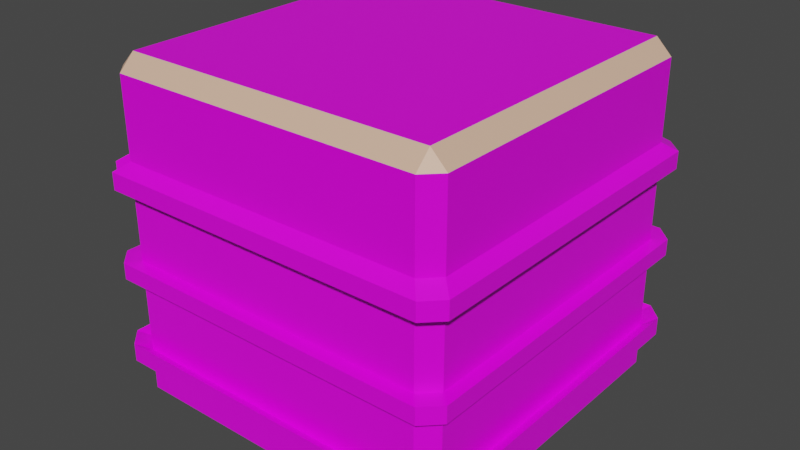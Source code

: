 # Source: BuildingBellphia2.blend  (saved by Blender 2.82.7; exported with 4.5.12 LTS)
import bpy
from mathutils import Matrix  # noqa: F401  (used for matrix-valued properties, if any)

bpy.ops.wm.read_factory_settings(use_empty=True)
scene = bpy.context.scene
scene.name = 'Scene'

# ---- collections
col_collection = bpy.data.collections.new('Collection'); scene.collection.children.link(col_collection)

# ---- images (referenced by path relative to the original .blend; pixels are not part of the script)
import os
ASSET_DIR = os.environ.get("B2B_ASSET_DIR", "")  # directory of the original .blend (textures are referenced by path, not embedded)
HERE = os.path.dirname(os.path.abspath(__file__))  # packed textures are extracted next to this script under _unpacked/

def load_image(name, relpath, width, height, colorspace="sRGB"):
    """Load a texture the original file referenced (path relative to the .blend, or extracted next to this script)."""
    p = next((c for c in (os.path.join(HERE, relpath), os.path.join(ASSET_DIR, relpath)) if relpath and os.path.exists(c)), "")
    if p:
        img = bpy.data.images.load(p, check_existing=True)
        img.name = name
    else:  # same state as the original file: an image datablock whose file is absent (Cycles renders it pink)
        img = bpy.data.images.new(name, width, height)
        img.source = "FILE"
        img.filepath = "//" + (relpath or name)
    img.colorspace_settings.name = colorspace
    return img
img_ballphiatexture2_png = load_image('BallPhiaTexture2.png', 'BallPhiaTexture2.png', 1024, 1024, 'sRGB')

# ---- materials (node trees are filled in below, after node groups)
mat_material = bpy.data.materials.new('Material')
mat_material.alpha_threshold = 0.0
mat_material.use_transparent_shadow = False
mat_material.line_color = (0.0, 0.0, 0.0, 1.0)
mat_light = bpy.data.materials.new('Light')
mat_light.use_transparent_shadow = False

# ---- material node trees
mat_material.use_nodes = True; mat_material.node_tree.nodes.clear()
_N = mat_material.node_tree.nodes; _L = mat_material.node_tree.links
n0 = _N.new('ShaderNodeOutputMaterial'); n0.name = 'Material Output'; n0.location = (300, 300)
n1 = _N.new('ShaderNodeBsdfPrincipled'); n1.name = 'Principled BSDF'; n1.location = (10, 300)
n1.distribution = 'GGX'
n1.subsurface_method = 'BURLEY'
n1.inputs[2].default_value = 0.4
n1.inputs[3].default_value = 1.45
n1.inputs[27].default_value = (0.0, 0.0, 0.0, 1.0)
n1.inputs[28].default_value = 1.0
n2 = _N.new('ShaderNodeTexImage'); n2.name = 'Image Texture'; n2.location = (-280, 270)
n2.image = img_ballphiatexture2_png
_L.new(n1.outputs[0], n0.inputs[0])
_L.new(n2.outputs[0], n1.inputs[0])
n0.is_active_output = True
mat_light.use_nodes = True; mat_light.node_tree.nodes.clear()
_N = mat_light.node_tree.nodes; _L = mat_light.node_tree.links
n0 = _N.new('ShaderNodeOutputMaterial'); n0.name = 'Material Output'; n0.location = (300, 300)
n1 = _N.new('ShaderNodeBsdfPrincipled'); n1.name = 'Principled BSDF'; n1.location = (10, 300)
n1.distribution = 'GGX'
n1.subsurface_method = 'BURLEY'
n1.inputs[0].default_value = (0.8, 0.5025, 0.355, 1.0)
n1.inputs[3].default_value = 1.45
n1.inputs[27].default_value = (0.0, 0.0, 0.0, 1.0)
n1.inputs[28].default_value = 1.0
_L.new(n1.outputs[0], n0.inputs[0])
n0.is_active_output = True

# ---- world
world_world = bpy.data.worlds.new('World'); scene.world = world_world
world_world.use_nodes = True; world_world.node_tree.nodes.clear()
_N = world_world.node_tree.nodes; _L = world_world.node_tree.links
n0 = _N.new('ShaderNodeOutputWorld'); n0.name = 'World Output'; n0.location = (300, 300)
n1 = _N.new('ShaderNodeBackground'); n1.name = 'Background'; n1.location = (10, 300)
n1.inputs[0].default_value = (0.05088, 0.05088, 0.05088, 1.0)
_L.new(n1.outputs[0], n0.inputs[0])
n0.is_active_output = True
world_world.color = (0.05088, 0.05088, 0.05088)
world_world.use_sun_shadow = False
world_world.sun_shadow_jitter_overblur = 0.0

# ---- meshes
me_cube = bpy.data.meshes.new('Cube')
me_cube.from_pydata([(0.91, 1.0, 0.91), (0.91, 0.91, 1.0), (1.0, 0.91, 0.91), (0.91, 0.91, -1.0), (0.91, 1.0, -0.91), (1.0, 0.91, -0.91), (1.0, -0.91, 0.91), (0.91, -0.91, 1.0), (0.91, -1.0, 0.91), (1.0, -0.91, -0.91), (0.91, -1.0, -0.91), (0.91, -0.91, -1.0), (-0.91, 1.0, 0.91), (-1.0, 0.91, 0.91), (-0.91, 0.91, 1.0), (-1.0, 0.91, -0.91), (-0.91, 1.0, -0.91), (-0.91, 0.91, -1.0), (-1.0, -0.91, 0.91), (-0.91, -1.0, 0.91), (-0.91, -0.91, 1.0), (-0.91, -0.91, -1.0), (-0.91, -1.0, -0.91), (-1.0, -0.91, -0.91), (1.0, 0.91, 0.3405), (0.91, 1.0, 0.3405), (-0.91, -1.0, 0.3405), (-1.0, -0.91, 0.3405), (0.91, -1.0, 0.3405), (1.0, -0.91, 0.3405), (-0.91, 1.0, 0.3405), (-1.0, 0.91, 0.3405), (0.91, 1.0, 0.4495), (-0.91, -1.0, 0.4495), (1.0, -0.91, 0.4495), (-1.0, 0.91, 0.4495), (1.0, 0.91, 0.4495), (-1.0, -0.91, 0.4495), (0.91, -1.0, 0.4495), (-0.91, 1.0, 0.4495), (1.0, 0.91, -0.2212), (-1.0, -0.91, -0.2212), (0.91, -1.0, -0.2212), (-0.91, 1.0, -0.2212), (0.91, 1.0, -0.2212), (-0.91, -1.0, -0.2212), (1.0, -0.91, -0.2212), (-1.0, 0.91, -0.2212), (0.91, 1.0, -0.1165), (-0.91, -1.0, -0.1165), (1.0, -0.91, -0.1165), (-1.0, 0.91, -0.1165), (1.0, 0.91, -0.1165), (-1.0, -0.91, -0.1165), (0.91, -1.0, -0.1165), (-0.91, 1.0, -0.1165), (1.0, 0.91, -0.6615), (-1.0, -0.91, -0.6615), (0.91, -1.0, -0.6615), (-0.91, 1.0, -0.6615), (0.91, 1.0, -0.6615), (-0.91, -1.0, -0.6615), (1.0, -0.91, -0.6615), (-1.0, 0.91, -0.6615), (1.0, 0.91, -0.7773), (-1.0, -0.91, -0.7773), (0.91, -1.0, -0.7773), (-0.91, 1.0, -0.7773), (0.91, 1.0, -0.7773), (-0.91, -1.0, -0.7773), (1.0, -0.91, -0.7773), (-1.0, 0.91, -0.7773), (1.07, 0.9739, 0.3975), (1.07, 0.9739, 0.2977), (-1.07, -0.9739, 0.3975), (-1.07, -0.9739, 0.2977), (0.9739, -1.07, 0.3975), (0.9739, -1.07, 0.2977), (-0.9739, 1.07, 0.3975), (-0.9739, 1.07, 0.2977), (0.9739, 1.07, 0.2977), (-1.07, 0.9739, 0.2977), (1.07, -0.9739, 0.2977), (-0.9739, -1.07, 0.2977), (0.9739, 1.07, 0.3975), (-0.9739, -1.07, 0.3975), (1.07, -0.9739, 0.3975), (-1.07, 0.9739, 0.3975), (1.07, 0.9739, -0.1205), (1.07, 0.9739, -0.2164), (-1.07, -0.9739, -0.1205), (-1.07, -0.9739, -0.2164), (0.9739, -1.07, -0.1205), (0.9739, -1.07, -0.2164), (-0.9739, 1.07, -0.1205), (-0.9739, 1.07, -0.2164), (-1.07, 0.9739, -0.2164), (-0.9739, -1.07, -0.2164), (1.07, -0.9739, -0.2164), (0.9739, 1.07, -0.2164), (0.9739, 1.07, -0.1205), (-0.9739, -1.07, -0.1205), (1.07, -0.9739, -0.1205), (-1.07, 0.9739, -0.1205), (0.9739, 1.07, -0.7254), (0.9739, 1.07, -0.6194), (-0.9739, -1.07, -0.7254), (-0.9739, -1.07, -0.6194), (1.07, -0.9739, -0.7254), (1.07, -0.9739, -0.6194), (-1.07, 0.9739, -0.7254), (-1.07, 0.9739, -0.6194), (-0.9739, 1.07, -0.6194), (-1.07, -0.9739, -0.6194), (1.07, 0.9739, -0.6194), (0.9739, -1.07, -0.6194), (1.07, 0.9739, -0.7254), (-1.07, -0.9739, -0.7254), (0.9739, -1.07, -0.7254), (-0.9739, 1.07, -0.7254)], [], [(17, 3, 11, 21), (37, 18, 13, 35), (38, 8, 19, 33), (1, 14, 20, 7), (36, 2, 6, 34), (0, 1, 2), (3, 4, 5), (6, 7, 8), (9, 10, 11), (12, 13, 14), (15, 16, 17), (18, 19, 20), (21, 22, 23), (17, 21, 23, 15), (3, 17, 16, 4), (64, 5, 4, 68), (33, 19, 18, 37), (66, 10, 9, 70), (67, 16, 15, 71), (7, 20, 19, 8), (1, 7, 6, 2), (21, 11, 10, 22), (20, 14, 13, 18), (14, 1, 0, 12), (11, 3, 5, 9), (39, 12, 0, 32), (55, 30, 25, 48), (60, 56, 114, 105), (34, 38, 76, 86), (49, 26, 27, 53), (68, 67, 119, 104), (52, 24, 29, 50), (54, 28, 26, 49), (53, 27, 31, 51), (2, 36, 32, 0), (8, 38, 34, 6), (12, 39, 35, 13), (62, 58, 115, 109), (26, 33, 37, 27), (32, 36, 72, 84), (65, 69, 106, 117), (28, 29, 82, 77), (57, 41, 47, 63), (58, 42, 45, 61), (56, 40, 46, 62), (61, 45, 41, 57), (59, 43, 44, 60), (63, 59, 112, 111), (70, 64, 116, 108), (55, 48, 100, 94), (24, 52, 48, 25), (28, 54, 50, 29), (30, 55, 51, 31), (30, 31, 81, 79), (57, 63, 111, 113), (69, 66, 118, 106), (49, 53, 90, 101), (25, 30, 79, 80), (58, 61, 107, 115), (71, 65, 117, 110), (52, 50, 102, 88), (56, 62, 109, 114), (40, 44, 99, 89), (43, 59, 63, 47), (42, 58, 62, 46), (40, 56, 60, 44), (23, 65, 71, 15), (10, 66, 69, 22), (5, 64, 70, 9), (22, 69, 65, 23), (16, 67, 68, 4), (54, 49, 101, 92), (61, 57, 113, 107), (42, 46, 98, 93), (78, 79, 81, 87), (76, 77, 82, 86), (72, 73, 80, 84), (79, 78, 84, 80), (73, 72, 86, 82), (77, 76, 85, 83), (75, 74, 87, 81), (94, 95, 96, 103), (92, 93, 98, 102), (88, 89, 99, 100), (91, 90, 103, 96), (93, 92, 101, 97), (89, 88, 102, 98), (97, 101, 90, 91), (95, 94, 100, 99), (119, 112, 105, 104), (106, 107, 113, 117), (116, 114, 109, 108), (118, 115, 107, 106), (117, 113, 111, 110), (112, 119, 110, 111), (115, 118, 108, 109), (114, 116, 104, 105), (24, 25, 80, 73), (67, 71, 110, 119), (35, 39, 78, 87), (29, 24, 73, 82), (47, 41, 91, 96), (66, 70, 108, 118), (39, 32, 84, 78), (26, 28, 77, 83), (45, 42, 93, 97), (64, 68, 104, 116), (31, 27, 75, 81), (46, 40, 89, 98), (36, 34, 86, 72), (48, 52, 88, 100), (41, 45, 97, 91), (27, 37, 74, 75), (38, 33, 85, 76), (50, 54, 92, 102), (33, 26, 83, 85), (44, 43, 95, 99), (37, 35, 87, 74), (51, 55, 94, 103), (43, 47, 96, 95), (59, 60, 105, 112), (53, 51, 103, 90)])
me_cube.polygons.foreach_set('material_index', [0, 0, 0, 0, 0, 1, 0, 1, 0, 1, 0, 1, 0, 0, 0, 0, 0, 0, 0, 1, 1, 0, 1, 1, 0, 0, 0, 0, 0, 0, 0, 0, 0, 0, 0, 0, 0, 0, 0, 0, 0, 0, 0, 0, 0, 0, 0, 0, 0, 0, 0, 0, 0, 0, 0, 0, 0, 0, 0, 0, 0, 0, 0, 0, 0, 0, 0, 0, 0, 0, 0, 0, 0, 0, 0, 0, 0, 0, 0, 0, 0, 0, 0, 0, 0, 0, 0, 0, 0, 0, 0, 0, 0, 0, 0, 0, 0, 0, 0, 0, 0, 0, 0, 0, 0, 0, 0, 0, 0, 0, 0, 0, 0, 0, 0, 0, 0, 0, 0, 0, 0, 0])
_uv = me_cube.uv_layers.new(name='UVMap')
_uv.uv.foreach_set('vector', [0.03704, 0.7407, 0.2645, 0.7407, 0.2645, 0.9682, 0.03704, 0.9682, 0.3346, 0.3753, 0.3343, 0.4471, 0.05092, 0.446, 0.05119, 0.3743, 0.3343, 0.3751, 0.3343, 0.4473, 0.04883, 0.4472, 0.04885, 0.375, 0.03469, 0.7417, 0.2622, 0.7417, 0.2622, 0.9692, 0.03469, 0.9692, 0.3373, 0.3747, 0.3371, 0.4481, 0.04691, 0.4474, 0.0471, 0.3739, 0.119, 0.791, 0.1245, 0.791, 0.119, 0.7964, 0.3637, 0.5112, 0.3638, 0.5, 0.375, 0.5113, 0.119, 0.9129, 0.1245, 0.9129, 0.119, 0.9184, 0.401, 0.4295, 0.401, 0.4363, 0.3898, 0.4295, 0.6137, 0.2612, 0.6138, 0.25, 0.625, 0.2613, 0.3862, 0.2387, 0.3863, 0.25, 0.375, 0.2387, 0.6137, 0.01125, 0.6138, 0.0, 0.625, 0.01125, 0.4758, 0.265, 0.4758, 0.2763, 0.4646, 0.265, 0.1363, 0.5112, 0.1362, 0.7387, 0.125, 0.7387, 0.125, 0.5113, 0.3637, 0.5112, 0.1363, 0.5112, 0.1363, 0.5, 0.3638, 0.5, 0.4028, 0.5112, 0.3862, 0.5112, 0.3862, 0.4887, 0.4028, 0.4887, 0.5023, 0.3601, 0.5463, 0.3601, 0.5463, 0.3687, 0.5023, 0.3687, 0.1442, 0.4421, 0.1276, 0.4421, 0.1276, 0.4285, 0.1442, 0.4285, 0.1218, 0.4461, 0.1052, 0.4461, 0.1052, 0.4236, 0.1218, 0.4236, 0.13, 0.9129, 0.241, 0.9129, 0.241, 0.9184, 0.13, 0.9184, 0.13, 0.8019, 0.13, 0.9129, 0.119, 0.9129, 0.119, 0.8019, 0.1362, 0.7387, 0.3637, 0.7387, 0.3638, 0.75, 0.1363, 0.75, 0.241, 0.9129, 0.241, 0.8019, 0.2465, 0.8019, 0.2465, 0.9129, 0.241, 0.8019, 0.13, 0.8019, 0.13, 0.7964, 0.241, 0.7964, 0.3637, 0.7387, 0.3637, 0.5112, 0.3862, 0.5112, 0.3862, 0.7387, 0.334, 0.3748, 0.3342, 0.4464, 0.05127, 0.447, 0.05109, 0.3755, 0.3338, 0.2868, 0.334, 0.3578, 0.05105, 0.3585, 0.05088, 0.2875, 0.4173, 0.4887, 0.4173, 0.5112, 0.4173, 0.5112, 0.4173, 0.4887, 0.2975, 0.4285, 0.2975, 0.4421, 0.2975, 0.4421, 0.2975, 0.4285, 0.4483, 0.3601, 0.4919, 0.3601, 0.4919, 0.3687, 0.4483, 0.3687, 0.05063, 0.1848, 0.3335, 0.1841, 0.3335, 0.1841, 0.05063, 0.1848, 0.3375, 0.2844, 0.3373, 0.3573, 0.04715, 0.3565, 0.04734, 0.2837, 0.3343, 0.2863, 0.3343, 0.358, 0.04886, 0.3579, 0.04888, 0.2862, 0.3349, 0.2872, 0.3347, 0.3584, 0.05126, 0.3573, 0.05153, 0.2861, 0.6137, 0.5112, 0.5562, 0.5112, 0.5562, 0.4887, 0.6137, 0.4887, 0.07353, 0.3138, 0.07356, 0.3419, 0.06259, 0.3419, 0.06255, 0.3138, 0.3327, 0.4461, 0.2751, 0.4461, 0.2751, 0.4236, 0.3327, 0.4236, 0.4321, 0.4295, 0.4321, 0.443, 0.4321, 0.443, 0.4321, 0.4295, 0.4919, 0.3601, 0.5023, 0.3601, 0.5023, 0.3687, 0.4919, 0.3687, 0.5562, 0.4887, 0.5562, 0.5112, 0.5562, 0.5112, 0.5562, 0.4887, 0.3852, 0.3687, 0.3852, 0.3601, 0.3852, 0.3601, 0.3852, 0.3687, 0.5426, 0.7613, 0.5426, 0.7387, 0.5426, 0.7387, 0.5426, 0.7613, 0.3352, 0.2024, 0.335, 0.2709, 0.05159, 0.2698, 0.05185, 0.2013, 0.3344, 0.2008, 0.3344, 0.2699, 0.04888, 0.2698, 0.0489, 0.2007, 0.3377, 0.1975, 0.3376, 0.2677, 0.04738, 0.267, 0.04756, 0.1968, 0.3962, 0.3601, 0.4383, 0.3601, 0.4383, 0.3687, 0.3962, 0.3687, 0.3336, 0.2021, 0.3338, 0.2705, 0.05084, 0.2712, 0.05067, 0.2028, 0.4173, 0.2387, 0.4173, 0.2613, 0.4173, 0.2613, 0.4173, 0.2387, 0.04761, 0.1783, 0.3378, 0.1791, 0.3378, 0.1791, 0.04761, 0.1783, 0.4854, 0.2613, 0.4854, 0.4888, 0.4854, 0.4888, 0.4854, 0.2613, 0.5426, 0.5112, 0.4854, 0.5112, 0.4854, 0.4888, 0.5426, 0.4887, 0.2839, 0.4421, 0.2268, 0.4421, 0.2268, 0.4285, 0.2839, 0.4285, 0.2615, 0.4461, 0.2044, 0.4461, 0.2044, 0.4236, 0.2615, 0.4236, 0.5426, 0.2612, 0.5426, 0.2387, 0.5426, 0.2387, 0.5426, 0.2612, 0.4173, 0.01125, 0.4173, 0.2387, 0.4173, 0.2387, 0.4173, 0.01125, 0.0489, 0.1826, 0.3344, 0.1826, 0.3344, 0.1826, 0.0489, 0.1826, 0.4483, 0.3601, 0.4483, 0.3687, 0.4483, 0.3687, 0.4483, 0.3601, 0.3587, 0.3585, 0.6416, 0.3578, 0.6416, 0.3578, 0.3587, 0.3585, 0.4173, 0.7613, 0.4173, 0.9888, 0.4173, 0.9888, 0.4173, 0.7613, 0.05192, 0.1833, 0.3353, 0.1843, 0.3353, 0.1843, 0.05192, 0.1833, 0.3375, 0.2844, 0.04734, 0.2837, 0.04734, 0.2837, 0.3375, 0.2844, 0.6454, 0.1975, 0.3552, 0.1968, 0.3552, 0.1968, 0.6454, 0.1975, 0.4723, 0.5112, 0.4723, 0.4888, 0.4723, 0.4888, 0.4723, 0.5112, 0.1913, 0.4461, 0.1363, 0.4461, 0.1363, 0.4236, 0.1913, 0.4236, 0.2137, 0.4421, 0.1586, 0.4421, 0.1586, 0.4285, 0.2137, 0.4285, 0.4723, 0.5112, 0.4173, 0.5112, 0.4173, 0.4887, 0.4723, 0.4888, 0.3354, 0.1637, 0.3353, 0.1843, 0.05192, 0.1833, 0.05199, 0.1626, 0.3344, 0.1618, 0.3344, 0.1826, 0.0489, 0.1826, 0.04891, 0.1618, 0.3379, 0.1579, 0.3378, 0.1791, 0.04761, 0.1783, 0.04767, 0.1572, 0.3725, 0.3601, 0.3852, 0.3601, 0.3852, 0.3687, 0.3725, 0.3687, 0.3335, 0.1634, 0.3335, 0.1841, 0.05063, 0.1848, 0.05058, 0.1641, 0.3343, 0.2863, 0.04888, 0.2862, 0.04888, 0.2862, 0.3343, 0.2863, 0.3962, 0.3601, 0.3962, 0.3687, 0.3962, 0.3687, 0.3962, 0.3601, 0.4723, 0.7613, 0.4723, 0.7387, 0.4723, 0.7387, 0.4723, 0.7613, 0.2699, 0.3536, 0.2699, 0.3672, 0.2474, 0.3672, 0.2474, 0.3536, 0.2975, 0.4421, 0.2839, 0.4421, 0.2839, 0.4285, 0.2975, 0.4285, 0.5562, 0.5112, 0.5426, 0.5112, 0.5426, 0.4887, 0.5562, 0.4887, 0.3363, 0.3516, 0.3363, 0.3686, 0.05342, 0.3693, 0.05338, 0.3523, 0.3373, 0.3573, 0.3373, 0.3747, 0.0471, 0.3739, 0.04715, 0.3565, 0.3367, 0.3525, 0.3367, 0.3696, 0.05118, 0.3696, 0.05118, 0.3525, 0.3362, 0.3522, 0.3361, 0.3691, 0.05274, 0.3681, 0.05281, 0.3511, 0.1842, 0.1787, 0.1842, 0.1918, 0.1617, 0.192, 0.1617, 0.1789, 0.2268, 0.4421, 0.2137, 0.4421, 0.2137, 0.4285, 0.2268, 0.4285, 0.4854, 0.5112, 0.4723, 0.5112, 0.4723, 0.4888, 0.4854, 0.4888, 0.3365, 0.2647, 0.3365, 0.281, 0.05308, 0.2799, 0.05314, 0.2636, 0.3367, 0.2637, 0.3367, 0.2801, 0.0512, 0.28, 0.05121, 0.2636, 0.3399, 0.2623, 0.3398, 0.279, 0.04966, 0.2783, 0.04971, 0.2616, 0.4383, 0.3601, 0.4483, 0.3601, 0.4483, 0.3687, 0.4383, 0.3687, 0.3361, 0.2643, 0.3361, 0.2806, 0.0532, 0.2813, 0.05316, 0.265, 0.3374, 0.1717, 0.3375, 0.1897, 0.05455, 0.1904, 0.0545, 0.1724, 0.3852, 0.3601, 0.3962, 0.3601, 0.3962, 0.3687, 0.3852, 0.3687, 0.3401, 0.1737, 0.3401, 0.1921, 0.04989, 0.1914, 0.04994, 0.1729, 0.3367, 0.1764, 0.3367, 0.1946, 0.05122, 0.1945, 0.05123, 0.1764, 0.3369, 0.1781, 0.3368, 0.1962, 0.0534, 0.1951, 0.05347, 0.177, 0.1877, 0.2641, 0.1878, 0.2786, 0.1653, 0.2787, 0.1652, 0.2642, 0.1586, 0.4421, 0.1442, 0.4421, 0.1442, 0.4285, 0.1586, 0.4285, 0.4173, 0.5112, 0.4028, 0.5112, 0.4028, 0.4887, 0.4173, 0.4887, 0.5426, 0.5112, 0.5426, 0.4887, 0.5426, 0.4887, 0.5426, 0.5112, 0.4028, 0.2613, 0.4028, 0.2387, 0.4028, 0.2387, 0.4028, 0.2613, 0.2751, 0.4236, 0.2751, 0.4461, 0.2751, 0.4461, 0.2751, 0.4236, 0.3548, 0.3565, 0.645, 0.3573, 0.645, 0.3573, 0.3548, 0.3565, 0.3592, 0.2698, 0.6426, 0.2709, 0.6426, 0.2709, 0.3592, 0.2698, 0.4028, 0.7613, 0.4028, 0.7387, 0.4028, 0.7387, 0.4028, 0.7613, 0.3946, 0.4627, 0.1116, 0.4633, 0.1116, 0.4633, 0.3946, 0.4627, 0.3565, 0.3579, 0.6419, 0.358, 0.6419, 0.358, 0.3565, 0.3579, 0.3565, 0.2698, 0.642, 0.2699, 0.642, 0.2699, 0.3565, 0.2698, 0.4028, 0.5112, 0.4028, 0.4887, 0.4028, 0.4887, 0.4028, 0.5112, 0.05126, 0.3573, 0.3347, 0.3584, 0.3347, 0.3584, 0.05126, 0.3573, 0.355, 0.267, 0.6452, 0.2677, 0.6452, 0.2677, 0.355, 0.267, 0.3978, 0.4626, 0.1077, 0.4618, 0.1077, 0.4618, 0.3978, 0.4626, 0.4854, 0.4888, 0.4854, 0.5112, 0.4854, 0.5112, 0.4854, 0.4888, 0.4383, 0.3687, 0.4383, 0.3601, 0.4383, 0.3601, 0.4383, 0.3687, 0.5426, 1.0, 0.5562, 1.0, 0.5562, 1.0, 0.5426, 1.0, 0.3949, 0.463, 0.1094, 0.4629, 0.1094, 0.4629, 0.3949, 0.463, 0.5002, 0.4295, 0.5002, 0.443, 0.5002, 0.443, 0.5002, 0.4295, 0.5562, 0.9887, 0.5426, 0.9887, 0.5426, 0.9887, 0.5562, 0.9887, 0.05084, 0.2712, 0.3338, 0.2705, 0.3338, 0.2705, 0.05084, 0.2712, 0.3951, 0.4632, 0.1117, 0.4622, 0.1117, 0.4622, 0.3951, 0.4632, 0.4854, 0.2388, 0.4854, 0.2613, 0.4854, 0.2613, 0.4854, 0.2388, 0.4723, 0.2613, 0.4723, 0.2388, 0.4723, 0.2388, 0.4723, 0.2613, 0.4173, 0.2613, 0.4173, 0.4887, 0.4173, 0.4887, 0.4173, 0.2613, 0.4854, 0.01125, 0.4854, 0.2388, 0.4854, 0.2388, 0.4854, 0.01125])
me_cube.materials.append(mat_material)
me_cube.materials.append(mat_light)
me_cube.use_remesh_preserve_volume = False
me_cube.use_remesh_preserve_attributes = False
me_cube.use_mirror_vertex_groups = False
me_cube.update()

# ---- objects
ob_building_bellphia = bpy.data.objects.new('Building BellPhia', me_cube)

# ---- transforms, parenting, visibility, modifiers, constraints
ob_building_bellphia.location = (0.0, 0.0, 3.255)
ob_building_bellphia.scale = (3.289, 3.289, 3.289)
ob_building_bellphia.lock_rotations_4d = False
ob_building_bellphia.empty_display_type = 'ARROWS'
ob_building_bellphia.lineart.crease_threshold = 0.0

# ---- collection membership
col_collection.objects.link(ob_building_bellphia)

# ---- scene / render settings (as saved in the file)
scene.frame_start = 1; scene.frame_end = 250; scene.frame_set(1)
scene.render.engine = 'BLENDER_EEVEE_NEXT'
scene.cycles.use_denoising = False
scene.cycles.samples = 128
scene.cycles.sampling_pattern = 'TABULATED_SOBOL'
scene.cycles.use_adaptive_sampling = False
scene.cycles.use_light_tree = False
scene.view_settings.view_transform = 'Filmic'
bpy.context.view_layer.update()

# ---- added for rendering (the .blend has no active camera and no usable light): camera, sun
cam_auto = bpy.data.cameras.new('AutoCamera')
cam_auto.lens = 50.0
cam_auto.sensor_width = 36.0
cam_auto.clip_end = 1000.0
ob_auto_camera = bpy.data.objects.new('AutoCamera', cam_auto)
scene.collection.objects.link(ob_auto_camera)
ob_auto_camera.location = (11.0398, -13.2477, 12.0869)
ob_auto_camera.rotation_euler = (1.09748, -7.21219e-08, 0.694738)
scene.camera = ob_auto_camera
light_auto_sun = bpy.data.lights.new('AutoSun', 'SUN')
light_auto_sun.energy = 3.0
light_auto_sun.angle = 0.0523599
ob_auto_sun = bpy.data.objects.new('AutoSun', light_auto_sun)
scene.collection.objects.link(ob_auto_sun)
ob_auto_sun.rotation_euler = (0.872665, 0.174533, 0.523599)
bpy.context.view_layer.update()
